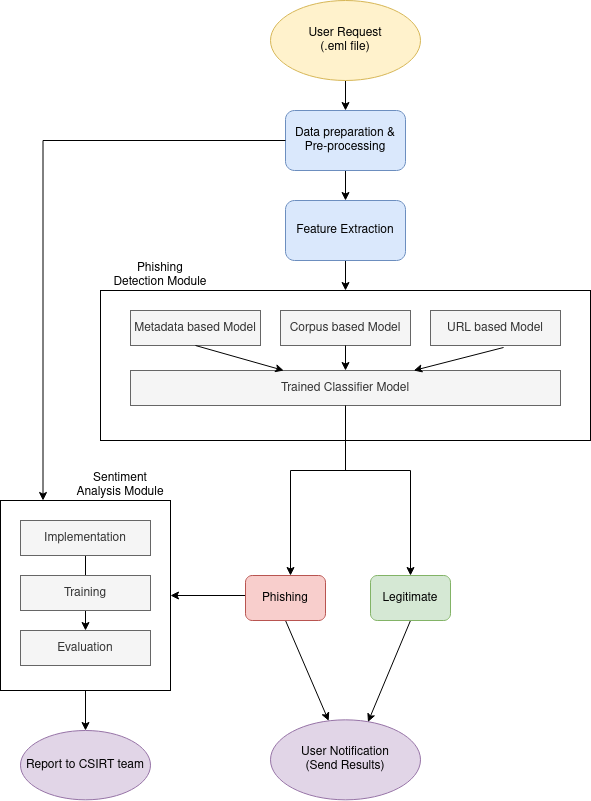

The diagram above was exported from draw.io. Its source (the exported page's mxGraphModel, read from the mxfile embedded in the PNG):
<mxGraphModel dx="1434" dy="782" grid="1" gridSize="10" guides="1" tooltips="1" connect="1" arrows="1" fold="1" page="1" pageScale="1" pageWidth="850" pageHeight="1100" math="0" shadow="0">
  <root>
    <mxCell id="0" />
    <mxCell id="1" parent="0" />
    <mxCell id="_ipxNvvZkks40El0zRV0-2" value="" style="rounded=0;whiteSpace=wrap;html=1;" vertex="1" parent="1">
      <mxGeometry x="200" y="330" width="490" height="150" as="geometry" />
    </mxCell>
    <mxCell id="_ipxNvvZkks40El0zRV0-3" value="Phishing Detection Module" style="text;html=1;align=center;verticalAlign=middle;whiteSpace=wrap;rounded=0;" vertex="1" parent="1">
      <mxGeometry x="210" y="300" width="100" height="30" as="geometry" />
    </mxCell>
    <mxCell id="_ipxNvvZkks40El0zRV0-4" value="Metadata based Model" style="rounded=0;whiteSpace=wrap;html=1;fillColor=#f5f5f5;fontColor=#333333;strokeColor=#666666;" vertex="1" parent="1">
      <mxGeometry x="230" y="350" width="130" height="35" as="geometry" />
    </mxCell>
    <mxCell id="_ipxNvvZkks40El0zRV0-5" value="Corpus based Model" style="rounded=0;whiteSpace=wrap;html=1;fillColor=#f5f5f5;fontColor=#333333;strokeColor=#666666;" vertex="1" parent="1">
      <mxGeometry x="380" y="350" width="130" height="35" as="geometry" />
    </mxCell>
    <mxCell id="_ipxNvvZkks40El0zRV0-6" value="URL based Model" style="rounded=0;whiteSpace=wrap;html=1;fillColor=#f5f5f5;fontColor=#333333;strokeColor=#666666;" vertex="1" parent="1">
      <mxGeometry x="530" y="350" width="130" height="35" as="geometry" />
    </mxCell>
    <mxCell id="_ipxNvvZkks40El0zRV0-7" value="Trained Classifier Model" style="rounded=0;whiteSpace=wrap;html=1;fillColor=#f5f5f5;fontColor=#333333;strokeColor=#666666;" vertex="1" parent="1">
      <mxGeometry x="230" y="410" width="430" height="35" as="geometry" />
    </mxCell>
    <mxCell id="_ipxNvvZkks40El0zRV0-9" value="" style="endArrow=classic;html=1;rounded=0;exitX=0.5;exitY=1;exitDx=0;exitDy=0;" edge="1" parent="1" source="_ipxNvvZkks40El0zRV0-4" target="_ipxNvvZkks40El0zRV0-7">
      <mxGeometry width="50" height="50" relative="1" as="geometry">
        <mxPoint x="270" y="400" as="sourcePoint" />
        <mxPoint x="330" y="400" as="targetPoint" />
      </mxGeometry>
    </mxCell>
    <mxCell id="_ipxNvvZkks40El0zRV0-10" value="" style="endArrow=classic;html=1;rounded=0;exitX=0.5;exitY=1;exitDx=0;exitDy=0;entryX=0.5;entryY=0;entryDx=0;entryDy=0;" edge="1" parent="1" source="_ipxNvvZkks40El0zRV0-5" target="_ipxNvvZkks40El0zRV0-7">
      <mxGeometry width="50" height="50" relative="1" as="geometry">
        <mxPoint x="305" y="395" as="sourcePoint" />
        <mxPoint x="393" y="420" as="targetPoint" />
      </mxGeometry>
    </mxCell>
    <mxCell id="_ipxNvvZkks40El0zRV0-11" value="" style="endArrow=classic;html=1;rounded=0;exitX=0.562;exitY=1.057;exitDx=0;exitDy=0;exitPerimeter=0;" edge="1" parent="1" source="_ipxNvvZkks40El0zRV0-6" target="_ipxNvvZkks40El0zRV0-7">
      <mxGeometry width="50" height="50" relative="1" as="geometry">
        <mxPoint x="455" y="395" as="sourcePoint" />
        <mxPoint x="455" y="420" as="targetPoint" />
      </mxGeometry>
    </mxCell>
    <mxCell id="_ipxNvvZkks40El0zRV0-12" value="" style="endArrow=classic;html=1;rounded=0;entryX=0.5;entryY=0;entryDx=0;entryDy=0;" edge="1" parent="1">
      <mxGeometry width="50" height="50" relative="1" as="geometry">
        <mxPoint x="390" y="510" as="sourcePoint" />
        <mxPoint x="390" y="615" as="targetPoint" />
      </mxGeometry>
    </mxCell>
    <mxCell id="_ipxNvvZkks40El0zRV0-13" value="" style="endArrow=classic;html=1;rounded=0;entryX=0.5;entryY=0;entryDx=0;entryDy=0;" edge="1" parent="1" target="_ipxNvvZkks40El0zRV0-39">
      <mxGeometry width="50" height="50" relative="1" as="geometry">
        <mxPoint x="510" y="510" as="sourcePoint" />
        <mxPoint x="500" y="615" as="targetPoint" />
      </mxGeometry>
    </mxCell>
    <mxCell id="_ipxNvvZkks40El0zRV0-18" value="&lt;div&gt;User Notification&lt;/div&gt;&lt;div&gt;(Send Results)&lt;br&gt;&lt;/div&gt;" style="ellipse;whiteSpace=wrap;html=1;fillColor=#e1d5e7;strokeColor=#9673a6;" vertex="1" parent="1">
      <mxGeometry x="370" y="759.33" width="150" height="80" as="geometry" />
    </mxCell>
    <mxCell id="_ipxNvvZkks40El0zRV0-19" value="" style="endArrow=classic;html=1;rounded=0;exitX=0.5;exitY=1;exitDx=0;exitDy=0;" edge="1" parent="1" source="_ipxNvvZkks40El0zRV0-38" target="_ipxNvvZkks40El0zRV0-18">
      <mxGeometry width="50" height="50" relative="1" as="geometry">
        <mxPoint x="390" y="655" as="sourcePoint" />
        <mxPoint x="400" y="560" as="targetPoint" />
      </mxGeometry>
    </mxCell>
    <mxCell id="_ipxNvvZkks40El0zRV0-20" value="" style="endArrow=classic;html=1;rounded=0;exitX=0.5;exitY=1;exitDx=0;exitDy=0;entryX=0.65;entryY=0.027;entryDx=0;entryDy=0;entryPerimeter=0;" edge="1" parent="1" source="_ipxNvvZkks40El0zRV0-39" target="_ipxNvvZkks40El0zRV0-18">
      <mxGeometry width="50" height="50" relative="1" as="geometry">
        <mxPoint x="500" y="655" as="sourcePoint" />
        <mxPoint x="460" y="640" as="targetPoint" />
      </mxGeometry>
    </mxCell>
    <mxCell id="_ipxNvvZkks40El0zRV0-31" value="" style="edgeStyle=orthogonalEdgeStyle;rounded=0;orthogonalLoop=1;jettySize=auto;html=1;" edge="1" parent="1" source="_ipxNvvZkks40El0zRV0-21" target="_ipxNvvZkks40El0zRV0-33">
      <mxGeometry relative="1" as="geometry">
        <mxPoint x="185.08333333333326" y="760" as="targetPoint" />
      </mxGeometry>
    </mxCell>
    <mxCell id="_ipxNvvZkks40El0zRV0-21" value="" style="rounded=0;whiteSpace=wrap;html=1;" vertex="1" parent="1">
      <mxGeometry x="100" y="540" width="170" height="190" as="geometry" />
    </mxCell>
    <mxCell id="_ipxNvvZkks40El0zRV0-22" value="Sentiment Analysis Module" style="text;html=1;align=center;verticalAlign=middle;whiteSpace=wrap;rounded=0;" vertex="1" parent="1">
      <mxGeometry x="170" y="510" width="100" height="30" as="geometry" />
    </mxCell>
    <mxCell id="_ipxNvvZkks40El0zRV0-25" value="" style="endArrow=classic;html=1;rounded=0;exitX=0;exitY=0.5;exitDx=0;exitDy=0;entryX=1;entryY=0.5;entryDx=0;entryDy=0;" edge="1" parent="1" target="_ipxNvvZkks40El0zRV0-21">
      <mxGeometry width="50" height="50" relative="1" as="geometry">
        <mxPoint x="350" y="635" as="sourcePoint" />
        <mxPoint x="400" y="560" as="targetPoint" />
      </mxGeometry>
    </mxCell>
    <mxCell id="_ipxNvvZkks40El0zRV0-29" value="" style="edgeStyle=orthogonalEdgeStyle;rounded=0;orthogonalLoop=1;jettySize=auto;html=1;" edge="1" parent="1" source="_ipxNvvZkks40El0zRV0-26" target="_ipxNvvZkks40El0zRV0-28">
      <mxGeometry relative="1" as="geometry" />
    </mxCell>
    <mxCell id="_ipxNvvZkks40El0zRV0-26" value="Implementation" style="rounded=0;whiteSpace=wrap;html=1;fillColor=#f5f5f5;fontColor=#333333;strokeColor=#666666;" vertex="1" parent="1">
      <mxGeometry x="120" y="560" width="130" height="35" as="geometry" />
    </mxCell>
    <mxCell id="_ipxNvvZkks40El0zRV0-27" value="Training" style="rounded=0;whiteSpace=wrap;html=1;fillColor=#f5f5f5;fontColor=#333333;strokeColor=#666666;" vertex="1" parent="1">
      <mxGeometry x="120" y="615" width="130" height="35" as="geometry" />
    </mxCell>
    <mxCell id="_ipxNvvZkks40El0zRV0-28" value="Evaluation" style="rounded=0;whiteSpace=wrap;html=1;fillColor=#f5f5f5;fontColor=#333333;strokeColor=#666666;" vertex="1" parent="1">
      <mxGeometry x="120" y="670" width="130" height="35" as="geometry" />
    </mxCell>
    <mxCell id="_ipxNvvZkks40El0zRV0-33" value="Report to CSIRT team" style="ellipse;whiteSpace=wrap;html=1;fillColor=#e1d5e7;strokeColor=#9673a6;" vertex="1" parent="1">
      <mxGeometry x="120" y="770" width="130" height="69.33" as="geometry" />
    </mxCell>
    <mxCell id="_ipxNvvZkks40El0zRV0-36" style="edgeStyle=orthogonalEdgeStyle;rounded=0;orthogonalLoop=1;jettySize=auto;html=1;entryX=0.5;entryY=0;entryDx=0;entryDy=0;" edge="1" parent="1" source="_ipxNvvZkks40El0zRV0-34" target="_ipxNvvZkks40El0zRV0-37">
      <mxGeometry relative="1" as="geometry">
        <mxPoint x="445" y="160" as="targetPoint" />
      </mxGeometry>
    </mxCell>
    <mxCell id="_ipxNvvZkks40El0zRV0-34" value="&lt;div&gt;User Request&lt;/div&gt;&lt;div&gt;(.eml file)&lt;br&gt;&lt;/div&gt;" style="ellipse;whiteSpace=wrap;html=1;fillColor=#fff2cc;strokeColor=#d6b656;" vertex="1" parent="1">
      <mxGeometry x="370" y="40" width="150" height="80" as="geometry" />
    </mxCell>
    <mxCell id="_ipxNvvZkks40El0zRV0-42" value="" style="edgeStyle=orthogonalEdgeStyle;rounded=0;orthogonalLoop=1;jettySize=auto;html=1;" edge="1" parent="1" source="_ipxNvvZkks40El0zRV0-37" target="_ipxNvvZkks40El0zRV0-41">
      <mxGeometry relative="1" as="geometry" />
    </mxCell>
    <mxCell id="_ipxNvvZkks40El0zRV0-37" value="Data preparation &amp;amp; Pre-processing" style="rounded=1;whiteSpace=wrap;html=1;fillColor=#dae8fc;strokeColor=#6c8ebf;" vertex="1" parent="1">
      <mxGeometry x="385" y="150" width="120" height="60" as="geometry" />
    </mxCell>
    <mxCell id="_ipxNvvZkks40El0zRV0-38" value="Phishing" style="rounded=1;whiteSpace=wrap;html=1;fillColor=#f8cecc;strokeColor=#b85450;" vertex="1" parent="1">
      <mxGeometry x="345" y="615" width="80" height="45" as="geometry" />
    </mxCell>
    <mxCell id="_ipxNvvZkks40El0zRV0-39" value="Legitimate" style="rounded=1;whiteSpace=wrap;html=1;fillColor=#d5e8d4;strokeColor=#82b366;" vertex="1" parent="1">
      <mxGeometry x="470" y="615" width="80" height="45" as="geometry" />
    </mxCell>
    <mxCell id="_ipxNvvZkks40El0zRV0-43" style="edgeStyle=orthogonalEdgeStyle;rounded=0;orthogonalLoop=1;jettySize=auto;html=1;entryX=0.5;entryY=0;entryDx=0;entryDy=0;" edge="1" parent="1" source="_ipxNvvZkks40El0zRV0-41" target="_ipxNvvZkks40El0zRV0-2">
      <mxGeometry relative="1" as="geometry" />
    </mxCell>
    <mxCell id="_ipxNvvZkks40El0zRV0-44" style="edgeStyle=orthogonalEdgeStyle;rounded=0;orthogonalLoop=1;jettySize=auto;html=1;exitX=0;exitY=0.5;exitDx=0;exitDy=0;entryX=0.25;entryY=0;entryDx=0;entryDy=0;" edge="1" parent="1" source="_ipxNvvZkks40El0zRV0-37" target="_ipxNvvZkks40El0zRV0-21">
      <mxGeometry relative="1" as="geometry">
        <mxPoint x="130" y="180" as="targetPoint" />
        <mxPoint x="380" y="180" as="sourcePoint" />
        <Array as="points">
          <mxPoint x="143" y="180" />
        </Array>
      </mxGeometry>
    </mxCell>
    <mxCell id="_ipxNvvZkks40El0zRV0-41" value="&lt;div&gt;Feature Extraction&lt;/div&gt;" style="rounded=1;whiteSpace=wrap;html=1;fillColor=#dae8fc;strokeColor=#6c8ebf;" vertex="1" parent="1">
      <mxGeometry x="385" y="240" width="120" height="60" as="geometry" />
    </mxCell>
    <mxCell id="_ipxNvvZkks40El0zRV0-51" value="" style="endArrow=none;html=1;rounded=0;entryX=0.5;entryY=1;entryDx=0;entryDy=0;exitX=0.5;exitY=1;exitDx=0;exitDy=0;" edge="1" parent="1" source="_ipxNvvZkks40El0zRV0-2" target="_ipxNvvZkks40El0zRV0-7">
      <mxGeometry width="50" height="50" relative="1" as="geometry">
        <mxPoint x="260" y="550" as="sourcePoint" />
        <mxPoint x="310" y="500" as="targetPoint" />
      </mxGeometry>
    </mxCell>
    <mxCell id="_ipxNvvZkks40El0zRV0-52" value="" style="endArrow=none;html=1;rounded=0;entryX=0.5;entryY=1;entryDx=0;entryDy=0;" edge="1" parent="1" target="_ipxNvvZkks40El0zRV0-2">
      <mxGeometry width="50" height="50" relative="1" as="geometry">
        <mxPoint x="445" y="510" as="sourcePoint" />
        <mxPoint x="310" y="500" as="targetPoint" />
      </mxGeometry>
    </mxCell>
    <mxCell id="_ipxNvvZkks40El0zRV0-53" value="" style="endArrow=none;html=1;rounded=0;" edge="1" parent="1">
      <mxGeometry width="50" height="50" relative="1" as="geometry">
        <mxPoint x="390" y="510" as="sourcePoint" />
        <mxPoint x="445" y="510" as="targetPoint" />
      </mxGeometry>
    </mxCell>
    <mxCell id="_ipxNvvZkks40El0zRV0-54" value="" style="endArrow=none;html=1;rounded=0;" edge="1" parent="1">
      <mxGeometry width="50" height="50" relative="1" as="geometry">
        <mxPoint x="440" y="510" as="sourcePoint" />
        <mxPoint x="510" y="510" as="targetPoint" />
      </mxGeometry>
    </mxCell>
  </root>
</mxGraphModel>